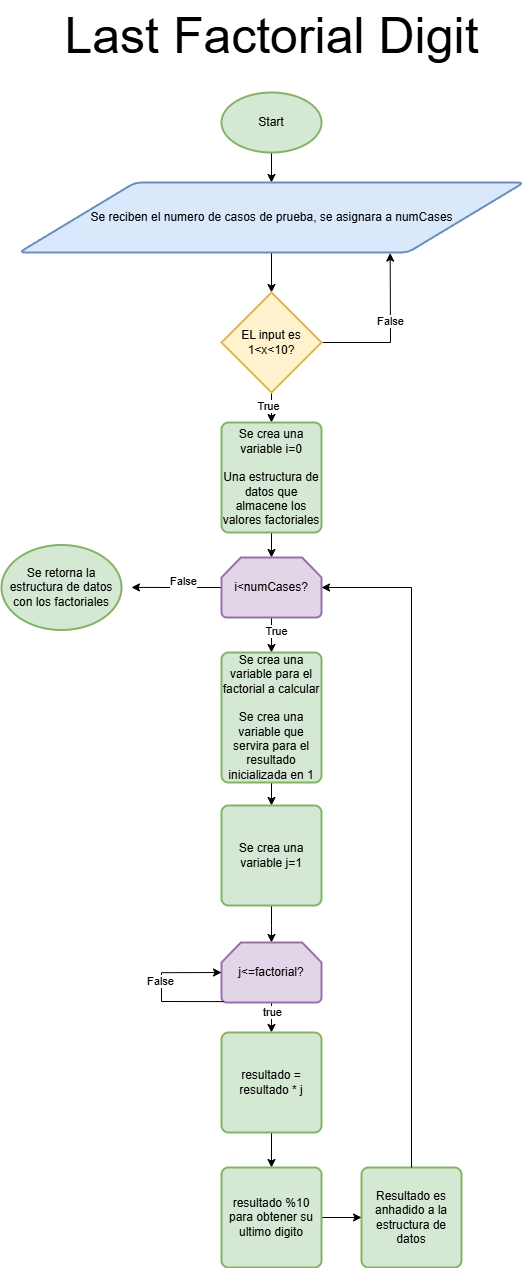

The diagram above was exported from draw.io. Its source (the exported page's mxGraphModel, read from the mxfile embedded in the PNG):
<mxGraphModel dx="3496" dy="2873" grid="1" gridSize="10" guides="1" tooltips="1" connect="1" arrows="1" fold="1" page="1" pageScale="1" pageWidth="827" pageHeight="1169" math="0" shadow="0">
  <root>
    <mxCell id="0" />
    <mxCell id="1" parent="0" />
    <mxCell id="2" value="&lt;font style=&quot;font-size: 50px;&quot;&gt;Last Factorial Digit&lt;/font&gt;" style="text;html=1;align=center;verticalAlign=middle;resizable=0;points=[];autosize=1;strokeColor=none;fillColor=none;" vertex="1" parent="1">
      <mxGeometry x="910" y="-32" width="440" height="70" as="geometry" />
    </mxCell>
    <mxCell id="3" style="edgeStyle=orthogonalEdgeStyle;rounded=0;orthogonalLoop=1;jettySize=auto;html=1;exitX=0.5;exitY=1;exitDx=0;exitDy=0;exitPerimeter=0;entryX=0.5;entryY=0;entryDx=0;entryDy=0;" edge="1" source="4" target="6" parent="1">
      <mxGeometry relative="1" as="geometry" />
    </mxCell>
    <mxCell id="4" value="Start" style="strokeWidth=2;html=1;shape=mxgraph.flowchart.start_1;whiteSpace=wrap;fillColor=#d5e8d4;strokeColor=#82b366;" vertex="1" parent="1">
      <mxGeometry x="1080" y="60" width="100" height="60" as="geometry" />
    </mxCell>
    <mxCell id="5" value="" style="edgeStyle=orthogonalEdgeStyle;rounded=0;orthogonalLoop=1;jettySize=auto;html=1;" edge="1" source="6" target="11" parent="1">
      <mxGeometry relative="1" as="geometry" />
    </mxCell>
    <mxCell id="6" value="Se reciben el numero de casos de prueba, se asignara a numCases" style="shape=parallelogram;html=1;strokeWidth=2;perimeter=parallelogramPerimeter;whiteSpace=wrap;rounded=1;arcSize=12;size=0.23;fillColor=#dae8fc;strokeColor=#6c8ebf;" vertex="1" parent="1">
      <mxGeometry x="877.5" y="150" width="505" height="70" as="geometry" />
    </mxCell>
    <mxCell id="7" style="edgeStyle=orthogonalEdgeStyle;rounded=0;orthogonalLoop=1;jettySize=auto;html=1;exitX=0.5;exitY=1;exitDx=0;exitDy=0;exitPerimeter=0;entryX=0.5;entryY=0;entryDx=0;entryDy=0;" edge="1" source="11" target="13" parent="1">
      <mxGeometry relative="1" as="geometry">
        <mxPoint x="1130" y="420" as="targetPoint" />
        <Array as="points" />
      </mxGeometry>
    </mxCell>
    <mxCell id="8" value="True" style="edgeLabel;html=1;align=center;verticalAlign=middle;resizable=0;points=[];" vertex="1" connectable="0" parent="7">
      <mxGeometry x="-0.3164" y="-5" relative="1" as="geometry">
        <mxPoint as="offset" />
      </mxGeometry>
    </mxCell>
    <mxCell id="9" style="rounded=0;orthogonalLoop=1;jettySize=auto;html=1;exitX=1;exitY=0.5;exitDx=0;exitDy=0;exitPerimeter=0;entryX=0.735;entryY=1.008;entryDx=0;entryDy=0;entryPerimeter=0;" edge="1" source="11" target="6" parent="1">
      <mxGeometry relative="1" as="geometry">
        <Array as="points">
          <mxPoint x="1249" y="310" />
        </Array>
      </mxGeometry>
    </mxCell>
    <mxCell id="10" value="False" style="edgeLabel;html=1;align=center;verticalAlign=middle;resizable=0;points=[];" vertex="1" connectable="0" parent="9">
      <mxGeometry x="0.159" y="2" relative="1" as="geometry">
        <mxPoint as="offset" />
      </mxGeometry>
    </mxCell>
    <mxCell id="11" value="EL input es 1&amp;lt;x&amp;lt;10?" style="strokeWidth=2;html=1;shape=mxgraph.flowchart.decision;whiteSpace=wrap;fillColor=#fff2cc;strokeColor=#d6b656;" vertex="1" parent="1">
      <mxGeometry x="1080" y="260" width="100" height="100" as="geometry" />
    </mxCell>
    <mxCell id="12" value="" style="edgeStyle=orthogonalEdgeStyle;rounded=0;orthogonalLoop=1;jettySize=auto;html=1;" edge="1" source="13" target="18" parent="1">
      <mxGeometry relative="1" as="geometry" />
    </mxCell>
    <mxCell id="13" value="Se crea una variable i=0&lt;div&gt;&lt;br&gt;&lt;/div&gt;&lt;div&gt;Una estructura de datos que almacene los valores factoriales&lt;/div&gt;" style="rounded=1;whiteSpace=wrap;html=1;absoluteArcSize=1;arcSize=14;strokeWidth=2;fillColor=#d5e8d4;strokeColor=#82b366;" vertex="1" parent="1">
      <mxGeometry x="1080" y="390" width="100" height="110" as="geometry" />
    </mxCell>
    <mxCell id="14" style="edgeStyle=orthogonalEdgeStyle;rounded=0;orthogonalLoop=1;jettySize=auto;html=1;entryX=0.5;entryY=0;entryDx=0;entryDy=0;" edge="1" source="18" target="20" parent="1">
      <mxGeometry relative="1" as="geometry" />
    </mxCell>
    <mxCell id="15" value="True" style="edgeLabel;html=1;align=center;verticalAlign=middle;resizable=0;points=[];" vertex="1" connectable="0" parent="14">
      <mxGeometry x="-0.5218" y="3" relative="1" as="geometry">
        <mxPoint as="offset" />
      </mxGeometry>
    </mxCell>
    <mxCell id="16" style="edgeStyle=orthogonalEdgeStyle;rounded=0;orthogonalLoop=1;jettySize=auto;html=1;exitX=0;exitY=0.5;exitDx=0;exitDy=0;exitPerimeter=0;" edge="1" source="18" parent="1">
      <mxGeometry relative="1" as="geometry">
        <mxPoint x="990" y="554.913043478261" as="targetPoint" />
      </mxGeometry>
    </mxCell>
    <mxCell id="17" value="False" style="edgeLabel;html=1;align=center;verticalAlign=middle;resizable=0;points=[];" vertex="1" connectable="0" parent="16">
      <mxGeometry x="-0.0142" y="-4" relative="1" as="geometry">
        <mxPoint x="4" y="-4" as="offset" />
      </mxGeometry>
    </mxCell>
    <mxCell id="18" value="i&amp;lt;numCases?" style="strokeWidth=2;html=1;shape=mxgraph.flowchart.loop_limit;whiteSpace=wrap;fillColor=#e1d5e7;strokeColor=#9673a6;" vertex="1" parent="1">
      <mxGeometry x="1080" y="525" width="100" height="60" as="geometry" />
    </mxCell>
    <mxCell id="19" value="" style="edgeStyle=orthogonalEdgeStyle;rounded=0;orthogonalLoop=1;jettySize=auto;html=1;" edge="1" source="20" target="22" parent="1">
      <mxGeometry relative="1" as="geometry" />
    </mxCell>
    <mxCell id="20" value="Se crea una variable para el factorial a calcular&lt;div&gt;&lt;br&gt;&lt;/div&gt;&lt;div&gt;Se crea una variable que servira para el resultado inicializada en 1&lt;/div&gt;" style="rounded=1;whiteSpace=wrap;html=1;absoluteArcSize=1;arcSize=14;strokeWidth=2;fillColor=#d5e8d4;strokeColor=#82b366;" vertex="1" parent="1">
      <mxGeometry x="1080" y="620" width="100" height="130" as="geometry" />
    </mxCell>
    <mxCell id="21" value="" style="edgeStyle=orthogonalEdgeStyle;rounded=0;orthogonalLoop=1;jettySize=auto;html=1;" edge="1" source="22" target="25" parent="1">
      <mxGeometry relative="1" as="geometry" />
    </mxCell>
    <mxCell id="22" value="Se crea una variable j=1" style="rounded=1;whiteSpace=wrap;html=1;absoluteArcSize=1;arcSize=14;strokeWidth=2;fillColor=#d5e8d4;strokeColor=#82b366;" vertex="1" parent="1">
      <mxGeometry x="1080" y="773" width="100" height="100" as="geometry" />
    </mxCell>
    <mxCell id="23" value="" style="edgeStyle=orthogonalEdgeStyle;rounded=0;orthogonalLoop=1;jettySize=auto;html=1;" edge="1" source="25" target="27" parent="1">
      <mxGeometry relative="1" as="geometry" />
    </mxCell>
    <mxCell id="24" value="true" style="edgeLabel;html=1;align=center;verticalAlign=middle;resizable=0;points=[];" vertex="1" connectable="0" parent="23">
      <mxGeometry x="-0.7111" y="-1" relative="1" as="geometry">
        <mxPoint as="offset" />
      </mxGeometry>
    </mxCell>
    <mxCell id="25" value="j&amp;lt;=factorial?" style="strokeWidth=2;html=1;shape=mxgraph.flowchart.loop_limit;whiteSpace=wrap;fillColor=#e1d5e7;strokeColor=#9673a6;" vertex="1" parent="1">
      <mxGeometry x="1080" y="910" width="100" height="60" as="geometry" />
    </mxCell>
    <mxCell id="26" value="" style="edgeStyle=orthogonalEdgeStyle;rounded=0;orthogonalLoop=1;jettySize=auto;html=1;" edge="1" source="27" target="30" parent="1">
      <mxGeometry relative="1" as="geometry" />
    </mxCell>
    <mxCell id="27" value="resultado = resultado * j" style="rounded=1;whiteSpace=wrap;html=1;absoluteArcSize=1;arcSize=14;strokeWidth=2;fillColor=#d5e8d4;strokeColor=#82b366;" vertex="1" parent="1">
      <mxGeometry x="1080" y="1000" width="100" height="100" as="geometry" />
    </mxCell>
    <mxCell id="28" value="Resultado es anhadido a la estructura de datos" style="rounded=1;whiteSpace=wrap;html=1;absoluteArcSize=1;arcSize=14;strokeWidth=2;fillColor=#d5e8d4;strokeColor=#82b366;" vertex="1" parent="1">
      <mxGeometry x="1220" y="1135" width="100" height="100" as="geometry" />
    </mxCell>
    <mxCell id="29" value="" style="edgeStyle=orthogonalEdgeStyle;rounded=0;orthogonalLoop=1;jettySize=auto;html=1;" edge="1" source="30" target="28" parent="1">
      <mxGeometry relative="1" as="geometry" />
    </mxCell>
    <mxCell id="30" value="resultado %10 para obtener su ultimo digito" style="rounded=1;whiteSpace=wrap;html=1;absoluteArcSize=1;arcSize=14;strokeWidth=2;fillColor=#d5e8d4;strokeColor=#82b366;" vertex="1" parent="1">
      <mxGeometry x="1080" y="1135" width="100" height="100" as="geometry" />
    </mxCell>
    <mxCell id="31" style="edgeStyle=orthogonalEdgeStyle;rounded=0;orthogonalLoop=1;jettySize=auto;html=1;entryX=1;entryY=0.5;entryDx=0;entryDy=0;entryPerimeter=0;exitX=0.5;exitY=0;exitDx=0;exitDy=0;" edge="1" source="28" target="18" parent="1">
      <mxGeometry relative="1" as="geometry" />
    </mxCell>
    <mxCell id="32" style="edgeStyle=orthogonalEdgeStyle;rounded=0;orthogonalLoop=1;jettySize=auto;html=1;exitX=0.02;exitY=0.985;exitDx=0;exitDy=0;exitPerimeter=0;entryX=0;entryY=0.5;entryDx=0;entryDy=0;entryPerimeter=0;" edge="1" source="25" target="25" parent="1">
      <mxGeometry relative="1" as="geometry">
        <Array as="points">
          <mxPoint x="1020" y="969" />
          <mxPoint x="1020" y="940" />
        </Array>
      </mxGeometry>
    </mxCell>
    <mxCell id="33" value="False" style="edgeLabel;html=1;align=center;verticalAlign=middle;resizable=0;points=[];" vertex="1" connectable="0" parent="32">
      <mxGeometry x="0.0892" y="3" relative="1" as="geometry">
        <mxPoint as="offset" />
      </mxGeometry>
    </mxCell>
    <mxCell id="34" value="Se retorna la estructura de datos con los factoriales" style="strokeWidth=2;html=1;shape=mxgraph.flowchart.start_1;whiteSpace=wrap;fillColor=#d5e8d4;strokeColor=#82b366;" vertex="1" parent="1">
      <mxGeometry x="860" y="512.5" width="120" height="85" as="geometry" />
    </mxCell>
  </root>
</mxGraphModel>